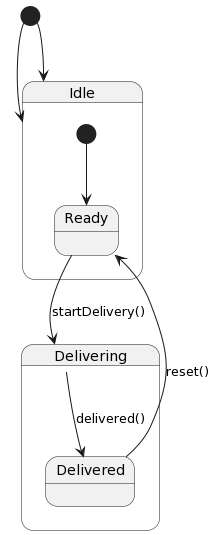

The diagram above was rendered by PlantUML. Its source (embedded in the PNG):
@startuml
[*] --> Idle

state Idle {
    [*] --> Ready
}

state Delivering {
    Ready --> Delivering : startDelivery()
    Delivering --> Delivered : delivered()
}

state Delivered {
    Delivered --> Ready : reset()
}

[*] --> Idle
@enduml